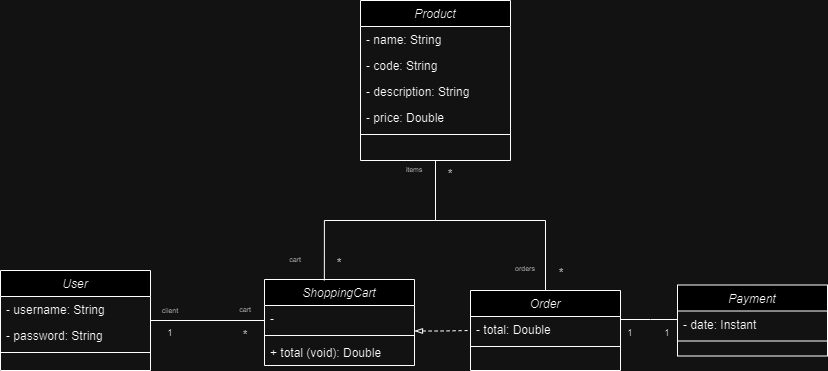

The diagram above was exported from draw.io. Its source (the exported page's mxGraphModel, read from the mxfile embedded in the PNG):
<mxGraphModel dx="1434" dy="738" grid="1" gridSize="10" guides="1" tooltips="1" connect="1" arrows="1" fold="1" page="1" pageScale="1" pageWidth="827" pageHeight="1169" math="0" shadow="0">
  <root>
    <mxCell id="WIyWlLk6GJQsqaUBKTNV-0" />
    <mxCell id="WIyWlLk6GJQsqaUBKTNV-1" parent="WIyWlLk6GJQsqaUBKTNV-0" />
    <mxCell id="zkfFHV4jXpPFQw0GAbJ--0" value="Product" style="swimlane;fontStyle=2;align=center;verticalAlign=top;childLayout=stackLayout;horizontal=1;startSize=26;horizontalStack=0;resizeParent=1;resizeLast=0;collapsible=1;marginBottom=0;rounded=0;shadow=0;strokeWidth=1;" parent="WIyWlLk6GJQsqaUBKTNV-1" vertex="1">
      <mxGeometry x="360" y="100" width="150" height="160" as="geometry">
        <mxRectangle x="230" y="140" width="160" height="26" as="alternateBounds" />
      </mxGeometry>
    </mxCell>
    <mxCell id="zkfFHV4jXpPFQw0GAbJ--1" value="- name: String" style="text;align=left;verticalAlign=top;spacingLeft=4;spacingRight=4;overflow=hidden;rotatable=0;points=[[0,0.5],[1,0.5]];portConstraint=eastwest;" parent="zkfFHV4jXpPFQw0GAbJ--0" vertex="1">
      <mxGeometry y="26" width="150" height="26" as="geometry" />
    </mxCell>
    <mxCell id="zkfFHV4jXpPFQw0GAbJ--2" value="- code: String" style="text;align=left;verticalAlign=top;spacingLeft=4;spacingRight=4;overflow=hidden;rotatable=0;points=[[0,0.5],[1,0.5]];portConstraint=eastwest;rounded=0;shadow=0;html=0;" parent="zkfFHV4jXpPFQw0GAbJ--0" vertex="1">
      <mxGeometry y="52" width="150" height="26" as="geometry" />
    </mxCell>
    <mxCell id="zkfFHV4jXpPFQw0GAbJ--3" value="- description: String" style="text;align=left;verticalAlign=top;spacingLeft=4;spacingRight=4;overflow=hidden;rotatable=0;points=[[0,0.5],[1,0.5]];portConstraint=eastwest;rounded=0;shadow=0;html=0;" parent="zkfFHV4jXpPFQw0GAbJ--0" vertex="1">
      <mxGeometry y="78" width="150" height="26" as="geometry" />
    </mxCell>
    <mxCell id="eW3jfeDGdPagT-pvfxmW-0" value="- price: Double" style="text;align=left;verticalAlign=top;spacingLeft=4;spacingRight=4;overflow=hidden;rotatable=0;points=[[0,0.5],[1,0.5]];portConstraint=eastwest;rounded=0;shadow=0;html=0;" parent="zkfFHV4jXpPFQw0GAbJ--0" vertex="1">
      <mxGeometry y="104" width="150" height="26" as="geometry" />
    </mxCell>
    <mxCell id="zkfFHV4jXpPFQw0GAbJ--4" value="" style="line;html=1;strokeWidth=1;align=left;verticalAlign=middle;spacingTop=-1;spacingLeft=3;spacingRight=3;rotatable=0;labelPosition=right;points=[];portConstraint=eastwest;" parent="zkfFHV4jXpPFQw0GAbJ--0" vertex="1">
      <mxGeometry y="130" width="150" height="8" as="geometry" />
    </mxCell>
    <mxCell id="eW3jfeDGdPagT-pvfxmW-20" style="edgeStyle=orthogonalEdgeStyle;rounded=0;orthogonalLoop=1;jettySize=auto;html=1;entryX=0;entryY=0.5;entryDx=0;entryDy=0;endArrow=none;endFill=0;" parent="WIyWlLk6GJQsqaUBKTNV-1" source="eW3jfeDGdPagT-pvfxmW-1" target="eW3jfeDGdPagT-pvfxmW-11" edge="1">
      <mxGeometry relative="1" as="geometry">
        <Array as="points">
          <mxPoint x="264" y="420" />
        </Array>
      </mxGeometry>
    </mxCell>
    <mxCell id="eW3jfeDGdPagT-pvfxmW-1" value="User" style="swimlane;fontStyle=2;align=center;verticalAlign=top;childLayout=stackLayout;horizontal=1;startSize=26;horizontalStack=0;resizeParent=1;resizeLast=0;collapsible=1;marginBottom=0;rounded=0;shadow=0;strokeWidth=1;" parent="WIyWlLk6GJQsqaUBKTNV-1" vertex="1">
      <mxGeometry y="370" width="150" height="100" as="geometry">
        <mxRectangle x="230" y="140" width="160" height="26" as="alternateBounds" />
      </mxGeometry>
    </mxCell>
    <mxCell id="eW3jfeDGdPagT-pvfxmW-2" value="- username: String" style="text;align=left;verticalAlign=top;spacingLeft=4;spacingRight=4;overflow=hidden;rotatable=0;points=[[0,0.5],[1,0.5]];portConstraint=eastwest;" parent="eW3jfeDGdPagT-pvfxmW-1" vertex="1">
      <mxGeometry y="26" width="150" height="26" as="geometry" />
    </mxCell>
    <mxCell id="eW3jfeDGdPagT-pvfxmW-5" value="- password: String" style="text;align=left;verticalAlign=top;spacingLeft=4;spacingRight=4;overflow=hidden;rotatable=0;points=[[0,0.5],[1,0.5]];portConstraint=eastwest;rounded=0;shadow=0;html=0;" parent="eW3jfeDGdPagT-pvfxmW-1" vertex="1">
      <mxGeometry y="52" width="150" height="26" as="geometry" />
    </mxCell>
    <mxCell id="eW3jfeDGdPagT-pvfxmW-6" value="" style="line;html=1;strokeWidth=1;align=left;verticalAlign=middle;spacingTop=-1;spacingLeft=3;spacingRight=3;rotatable=0;labelPosition=right;points=[];portConstraint=eastwest;" parent="eW3jfeDGdPagT-pvfxmW-1" vertex="1">
      <mxGeometry y="78" width="150" height="8" as="geometry" />
    </mxCell>
    <mxCell id="eW3jfeDGdPagT-pvfxmW-7" value="ShoppingCart" style="swimlane;fontStyle=2;align=center;verticalAlign=top;childLayout=stackLayout;horizontal=1;startSize=26;horizontalStack=0;resizeParent=1;resizeLast=0;collapsible=1;marginBottom=0;rounded=0;shadow=0;strokeWidth=1;" parent="WIyWlLk6GJQsqaUBKTNV-1" vertex="1">
      <mxGeometry x="264" y="379" width="150" height="86" as="geometry">
        <mxRectangle x="230" y="140" width="160" height="26" as="alternateBounds" />
      </mxGeometry>
    </mxCell>
    <mxCell id="aEUPvFaIN4jUNPa_jRaE-0" value="- " style="text;align=left;verticalAlign=top;spacingLeft=4;spacingRight=4;overflow=hidden;rotatable=0;points=[[0,0.5],[1,0.5]];portConstraint=eastwest;rounded=0;shadow=0;html=0;" vertex="1" parent="eW3jfeDGdPagT-pvfxmW-7">
      <mxGeometry y="26" width="150" height="26" as="geometry" />
    </mxCell>
    <mxCell id="eW3jfeDGdPagT-pvfxmW-12" value="" style="line;html=1;strokeWidth=1;align=left;verticalAlign=middle;spacingTop=-1;spacingLeft=3;spacingRight=3;rotatable=0;labelPosition=right;points=[];portConstraint=eastwest;" parent="eW3jfeDGdPagT-pvfxmW-7" vertex="1">
      <mxGeometry y="52" width="150" height="8" as="geometry" />
    </mxCell>
    <mxCell id="eW3jfeDGdPagT-pvfxmW-11" value="+ total (void): Double" style="text;align=left;verticalAlign=top;spacingLeft=4;spacingRight=4;overflow=hidden;rotatable=0;points=[[0,0.5],[1,0.5]];portConstraint=eastwest;rounded=0;shadow=0;html=0;" parent="eW3jfeDGdPagT-pvfxmW-7" vertex="1">
      <mxGeometry y="60" width="150" height="26" as="geometry" />
    </mxCell>
    <mxCell id="eW3jfeDGdPagT-pvfxmW-41" style="edgeStyle=orthogonalEdgeStyle;rounded=0;orthogonalLoop=1;jettySize=auto;html=1;entryX=0.5;entryY=1;entryDx=0;entryDy=0;endArrow=none;endFill=0;" parent="WIyWlLk6GJQsqaUBKTNV-1" source="eW3jfeDGdPagT-pvfxmW-13" target="zkfFHV4jXpPFQw0GAbJ--0" edge="1">
      <mxGeometry relative="1" as="geometry">
        <mxPoint x="545" y="310" as="targetPoint" />
        <Array as="points">
          <mxPoint x="545" y="320" />
          <mxPoint x="435" y="320" />
        </Array>
      </mxGeometry>
    </mxCell>
    <mxCell id="eW3jfeDGdPagT-pvfxmW-13" value="Order" style="swimlane;fontStyle=2;align=center;verticalAlign=top;childLayout=stackLayout;horizontal=1;startSize=26;horizontalStack=0;resizeParent=1;resizeLast=0;collapsible=1;marginBottom=0;rounded=0;shadow=0;strokeWidth=1;" parent="WIyWlLk6GJQsqaUBKTNV-1" vertex="1">
      <mxGeometry x="470" y="390" width="150" height="80" as="geometry">
        <mxRectangle x="230" y="140" width="160" height="26" as="alternateBounds" />
      </mxGeometry>
    </mxCell>
    <mxCell id="eW3jfeDGdPagT-pvfxmW-14" value="- total: Double" style="text;align=left;verticalAlign=top;spacingLeft=4;spacingRight=4;overflow=hidden;rotatable=0;points=[[0,0.5],[1,0.5]];portConstraint=eastwest;rounded=0;shadow=0;html=0;" parent="eW3jfeDGdPagT-pvfxmW-13" vertex="1">
      <mxGeometry y="26" width="150" height="26" as="geometry" />
    </mxCell>
    <mxCell id="eW3jfeDGdPagT-pvfxmW-15" value="" style="line;html=1;strokeWidth=1;align=left;verticalAlign=middle;spacingTop=-1;spacingLeft=3;spacingRight=3;rotatable=0;labelPosition=right;points=[];portConstraint=eastwest;" parent="eW3jfeDGdPagT-pvfxmW-13" vertex="1">
      <mxGeometry y="52" width="150" height="8" as="geometry" />
    </mxCell>
    <mxCell id="eW3jfeDGdPagT-pvfxmW-29" style="edgeStyle=orthogonalEdgeStyle;rounded=0;orthogonalLoop=1;jettySize=auto;html=1;entryX=1;entryY=0.5;entryDx=0;entryDy=0;endArrow=none;endFill=0;" parent="WIyWlLk6GJQsqaUBKTNV-1" source="eW3jfeDGdPagT-pvfxmW-16" target="eW3jfeDGdPagT-pvfxmW-14" edge="1">
      <mxGeometry relative="1" as="geometry">
        <Array as="points">
          <mxPoint x="650" y="419" />
          <mxPoint x="650" y="419" />
        </Array>
      </mxGeometry>
    </mxCell>
    <mxCell id="eW3jfeDGdPagT-pvfxmW-16" value="Payment" style="swimlane;fontStyle=2;align=center;verticalAlign=top;childLayout=stackLayout;horizontal=1;startSize=26;horizontalStack=0;resizeParent=1;resizeLast=0;collapsible=1;marginBottom=0;rounded=0;shadow=0;strokeWidth=1;" parent="WIyWlLk6GJQsqaUBKTNV-1" vertex="1">
      <mxGeometry x="677" y="384.5" width="150" height="71" as="geometry">
        <mxRectangle x="230" y="140" width="160" height="26" as="alternateBounds" />
      </mxGeometry>
    </mxCell>
    <mxCell id="eW3jfeDGdPagT-pvfxmW-19" value="- date: Instant" style="text;align=left;verticalAlign=top;spacingLeft=4;spacingRight=4;overflow=hidden;rotatable=0;points=[[0,0.5],[1,0.5]];portConstraint=eastwest;rounded=0;shadow=0;html=0;" parent="eW3jfeDGdPagT-pvfxmW-16" vertex="1">
      <mxGeometry y="26" width="150" height="26" as="geometry" />
    </mxCell>
    <mxCell id="eW3jfeDGdPagT-pvfxmW-18" value="" style="line;html=1;strokeWidth=1;align=left;verticalAlign=middle;spacingTop=-1;spacingLeft=3;spacingRight=3;rotatable=0;labelPosition=right;points=[];portConstraint=eastwest;" parent="eW3jfeDGdPagT-pvfxmW-16" vertex="1">
      <mxGeometry y="52" width="150" height="8" as="geometry" />
    </mxCell>
    <mxCell id="eW3jfeDGdPagT-pvfxmW-21" style="edgeStyle=orthogonalEdgeStyle;rounded=0;orthogonalLoop=1;jettySize=auto;html=1;exitX=0.5;exitY=1;exitDx=0;exitDy=0;entryX=0.399;entryY=0.011;entryDx=0;entryDy=0;entryPerimeter=0;endArrow=none;endFill=0;" parent="WIyWlLk6GJQsqaUBKTNV-1" source="zkfFHV4jXpPFQw0GAbJ--0" target="eW3jfeDGdPagT-pvfxmW-7" edge="1">
      <mxGeometry relative="1" as="geometry">
        <Array as="points">
          <mxPoint x="435" y="320" />
          <mxPoint x="324" y="320" />
        </Array>
      </mxGeometry>
    </mxCell>
    <mxCell id="eW3jfeDGdPagT-pvfxmW-23" style="edgeStyle=orthogonalEdgeStyle;rounded=0;orthogonalLoop=1;jettySize=auto;html=1;exitX=1;exitY=0.5;exitDx=0;exitDy=0;entryX=0;entryY=0.5;entryDx=0;entryDy=0;endArrow=none;endFill=0;dashed=1;startArrow=blockThin;startFill=0;" parent="WIyWlLk6GJQsqaUBKTNV-1" edge="1">
      <mxGeometry relative="1" as="geometry">
        <Array as="points">
          <mxPoint x="440" y="431" />
          <mxPoint x="470" y="430" />
        </Array>
        <mxPoint x="414" y="430.5" as="sourcePoint" />
        <mxPoint x="470" y="407.5" as="targetPoint" />
      </mxGeometry>
    </mxCell>
    <mxCell id="eW3jfeDGdPagT-pvfxmW-31" value="*" style="text;html=1;strokeColor=none;fillColor=none;align=center;verticalAlign=top;whiteSpace=wrap;rounded=0;" parent="WIyWlLk6GJQsqaUBKTNV-1" vertex="1">
      <mxGeometry x="329" y="349" width="20" height="20" as="geometry" />
    </mxCell>
    <mxCell id="eW3jfeDGdPagT-pvfxmW-32" value="items" style="text;html=1;strokeColor=none;fillColor=none;align=center;verticalAlign=middle;whiteSpace=wrap;rounded=0;fontSize=7;" parent="WIyWlLk6GJQsqaUBKTNV-1" vertex="1">
      <mxGeometry x="399" y="260" width="30" height="20" as="geometry" />
    </mxCell>
    <mxCell id="eW3jfeDGdPagT-pvfxmW-33" value="*" style="text;html=1;strokeColor=none;fillColor=none;align=center;verticalAlign=top;whiteSpace=wrap;rounded=0;" parent="WIyWlLk6GJQsqaUBKTNV-1" vertex="1">
      <mxGeometry x="440" y="260" width="20" height="20" as="geometry" />
    </mxCell>
    <mxCell id="eW3jfeDGdPagT-pvfxmW-34" value="cart" style="text;html=1;strokeColor=none;fillColor=none;align=center;verticalAlign=middle;whiteSpace=wrap;rounded=0;fontSize=7;" parent="WIyWlLk6GJQsqaUBKTNV-1" vertex="1">
      <mxGeometry x="280" y="350" width="30" height="20" as="geometry" />
    </mxCell>
    <mxCell id="eW3jfeDGdPagT-pvfxmW-35" value="1" style="text;html=1;strokeColor=none;fillColor=none;align=center;verticalAlign=top;whiteSpace=wrap;rounded=0;fontSize=9;" parent="WIyWlLk6GJQsqaUBKTNV-1" vertex="1">
      <mxGeometry x="160" y="421" width="20" height="20" as="geometry" />
    </mxCell>
    <mxCell id="eW3jfeDGdPagT-pvfxmW-36" value="client" style="text;html=1;strokeColor=none;fillColor=none;align=center;verticalAlign=middle;whiteSpace=wrap;rounded=0;fontSize=7;" parent="WIyWlLk6GJQsqaUBKTNV-1" vertex="1">
      <mxGeometry x="155" y="401" width="30" height="20" as="geometry" />
    </mxCell>
    <mxCell id="eW3jfeDGdPagT-pvfxmW-38" value="cart" style="text;html=1;strokeColor=none;fillColor=none;align=center;verticalAlign=middle;whiteSpace=wrap;rounded=0;fontSize=7;" parent="WIyWlLk6GJQsqaUBKTNV-1" vertex="1">
      <mxGeometry x="230" y="400" width="30" height="20" as="geometry" />
    </mxCell>
    <mxCell id="eW3jfeDGdPagT-pvfxmW-39" value="*" style="text;html=1;strokeColor=none;fillColor=none;align=center;verticalAlign=top;whiteSpace=wrap;rounded=0;" parent="WIyWlLk6GJQsqaUBKTNV-1" vertex="1">
      <mxGeometry x="235" y="421" width="20" height="20" as="geometry" />
    </mxCell>
    <mxCell id="eW3jfeDGdPagT-pvfxmW-42" value="orders" style="text;html=1;strokeColor=none;fillColor=none;align=center;verticalAlign=middle;whiteSpace=wrap;rounded=0;fontSize=7;" parent="WIyWlLk6GJQsqaUBKTNV-1" vertex="1">
      <mxGeometry x="510" y="359" width="30" height="20" as="geometry" />
    </mxCell>
    <mxCell id="eW3jfeDGdPagT-pvfxmW-43" value="*" style="text;html=1;strokeColor=none;fillColor=none;align=center;verticalAlign=top;whiteSpace=wrap;rounded=0;" parent="WIyWlLk6GJQsqaUBKTNV-1" vertex="1">
      <mxGeometry x="551" y="359" width="20" height="20" as="geometry" />
    </mxCell>
    <mxCell id="eW3jfeDGdPagT-pvfxmW-44" value="1" style="text;html=1;strokeColor=none;fillColor=none;align=center;verticalAlign=top;whiteSpace=wrap;rounded=0;fontSize=9;" parent="WIyWlLk6GJQsqaUBKTNV-1" vertex="1">
      <mxGeometry x="620" y="421" width="20" height="20" as="geometry" />
    </mxCell>
    <mxCell id="eW3jfeDGdPagT-pvfxmW-45" value="1" style="text;html=1;strokeColor=none;fillColor=none;align=center;verticalAlign=top;whiteSpace=wrap;rounded=0;fontSize=9;" parent="WIyWlLk6GJQsqaUBKTNV-1" vertex="1">
      <mxGeometry x="657" y="421" width="20" height="20" as="geometry" />
    </mxCell>
  </root>
</mxGraphModel>